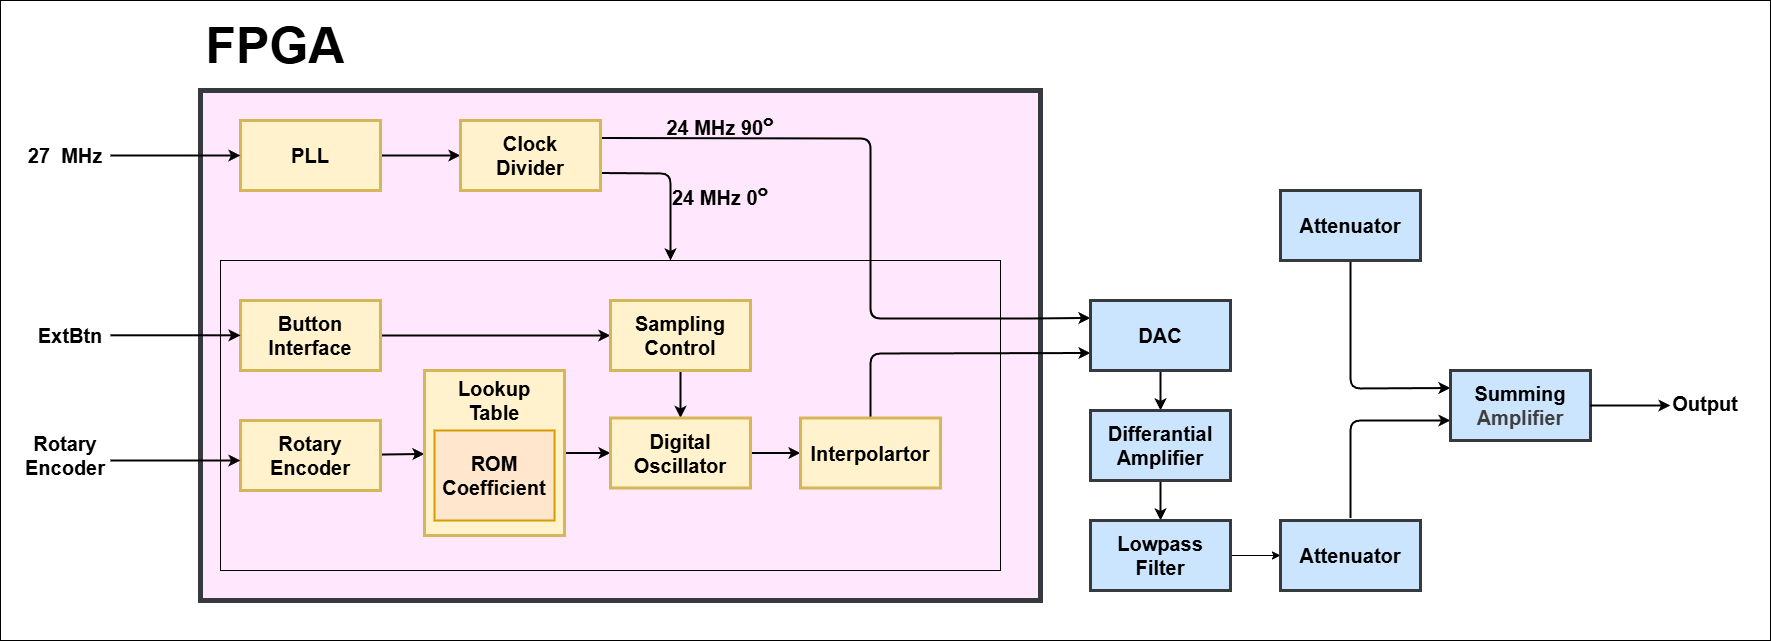

The diagram above was exported from draw.io. Its source (the exported page's mxGraphModel, read from the mxfile embedded in the PNG):
<mxGraphModel dx="2772" dy="1558" grid="1" gridSize="10" guides="1" tooltips="1" connect="1" arrows="1" fold="1" page="1" pageScale="1" pageWidth="2336" pageHeight="1654" math="0" shadow="0">
  <root>
    <mxCell id="0" />
    <mxCell id="1" parent="0" />
    <mxCell id="55" value="" style="group" vertex="1" connectable="0" parent="1">
      <mxGeometry x="303" y="537" width="1750" height="620" as="geometry" />
    </mxCell>
    <mxCell id="54" value="" style="rounded=0;whiteSpace=wrap;html=1;" vertex="1" parent="55">
      <mxGeometry x="-20" y="-20" width="1770" height="640" as="geometry" />
    </mxCell>
    <mxCell id="3" value="" style="rounded=0;whiteSpace=wrap;html=1;fillColor=#FFE8FD;strokeWidth=5;strokeColor=#36393d;" vertex="1" parent="55">
      <mxGeometry x="180" y="70" width="840" height="510" as="geometry" />
    </mxCell>
    <mxCell id="15" value="" style="rounded=0;whiteSpace=wrap;html=1;fillColor=none;strokeWidth=1;" vertex="1" parent="55">
      <mxGeometry x="200" y="240" width="780" height="310" as="geometry" />
    </mxCell>
    <mxCell id="4" value="&lt;font style=&quot;font-size: 50px;&quot;&gt;&lt;b style=&quot;&quot;&gt;FPGA&lt;/b&gt;&lt;/font&gt;" style="text;html=1;align=center;verticalAlign=middle;whiteSpace=wrap;rounded=0;fontColor=#000000;" vertex="1" parent="55">
      <mxGeometry x="180" width="150" height="50" as="geometry" />
    </mxCell>
    <mxCell id="13" style="edgeStyle=none;html=1;exitX=1;exitY=0.5;exitDx=0;exitDy=0;strokeWidth=2;" edge="1" parent="55" source="7" target="8">
      <mxGeometry relative="1" as="geometry" />
    </mxCell>
    <mxCell id="7" value="&lt;font style=&quot;font-size: 20px;&quot;&gt;&lt;b&gt;PLL&lt;/b&gt;&lt;/font&gt;" style="rounded=0;whiteSpace=wrap;html=1;fillColor=#fff2cc;strokeWidth=3;strokeColor=#d6b656;" vertex="1" parent="55">
      <mxGeometry x="220" y="100" width="140" height="70" as="geometry" />
    </mxCell>
    <mxCell id="14" style="edgeStyle=none;html=1;exitX=1;exitY=0.75;exitDx=0;exitDy=0;strokeWidth=2;" edge="1" parent="55" source="8">
      <mxGeometry relative="1" as="geometry">
        <mxPoint x="650" y="240" as="targetPoint" />
        <Array as="points">
          <mxPoint x="650" y="153" />
        </Array>
      </mxGeometry>
    </mxCell>
    <mxCell id="32" style="edgeStyle=none;html=1;exitX=1;exitY=0.25;exitDx=0;exitDy=0;entryX=0;entryY=0.25;entryDx=0;entryDy=0;strokeWidth=2;" edge="1" parent="55" source="8" target="25">
      <mxGeometry relative="1" as="geometry">
        <Array as="points">
          <mxPoint x="850" y="118" />
          <mxPoint x="850" y="200" />
          <mxPoint x="850" y="260" />
          <mxPoint x="850" y="298" />
          <mxPoint x="1000" y="298" />
        </Array>
      </mxGeometry>
    </mxCell>
    <mxCell id="8" value="&lt;font style=&quot;font-size: 20px;&quot;&gt;&lt;b&gt;Clock&lt;br&gt;Divider&lt;/b&gt;&lt;/font&gt;" style="rounded=0;whiteSpace=wrap;html=1;fillColor=#fff2cc;strokeWidth=3;strokeColor=#d6b656;" vertex="1" parent="55">
      <mxGeometry x="440" y="100" width="140" height="70" as="geometry" />
    </mxCell>
    <mxCell id="12" style="edgeStyle=none;html=1;exitX=1;exitY=0.5;exitDx=0;exitDy=0;strokeWidth=2;" edge="1" parent="55" source="10" target="11">
      <mxGeometry relative="1" as="geometry" />
    </mxCell>
    <mxCell id="10" value="&lt;b&gt;&lt;font style=&quot;font-size: 20px;&quot;&gt;Button&lt;br&gt;Interface&lt;/font&gt;&lt;/b&gt;" style="rounded=0;whiteSpace=wrap;html=1;fillColor=#fff2cc;strokeWidth=3;strokeColor=#d6b656;" vertex="1" parent="55">
      <mxGeometry x="220" y="280" width="140" height="70" as="geometry" />
    </mxCell>
    <mxCell id="41" style="edgeStyle=none;html=1;exitX=0.5;exitY=1;exitDx=0;exitDy=0;entryX=0.5;entryY=0;entryDx=0;entryDy=0;strokeWidth=2;" edge="1" parent="55" source="11" target="20">
      <mxGeometry relative="1" as="geometry" />
    </mxCell>
    <mxCell id="11" value="&lt;span style=&quot;font-size: 20px;&quot;&gt;&lt;b&gt;Sampling&lt;br&gt;Control&lt;/b&gt;&lt;/span&gt;" style="rounded=0;whiteSpace=wrap;html=1;fillColor=#fff2cc;strokeWidth=3;strokeColor=#d6b656;" vertex="1" parent="55">
      <mxGeometry x="590" y="280" width="140" height="70" as="geometry" />
    </mxCell>
    <mxCell id="18" value="" style="edgeStyle=none;html=1;fontSize=12;strokeWidth=2;" edge="1" parent="55" source="16" target="17">
      <mxGeometry relative="1" as="geometry" />
    </mxCell>
    <mxCell id="16" value="&lt;span style=&quot;font-size: 20px;&quot;&gt;&lt;b&gt;Rotary&lt;br&gt;Encoder&lt;/b&gt;&lt;/span&gt;" style="rounded=0;whiteSpace=wrap;html=1;fillColor=#fff2cc;strokeWidth=3;strokeColor=#d6b656;" vertex="1" parent="55">
      <mxGeometry x="220" y="400" width="140" height="70" as="geometry" />
    </mxCell>
    <mxCell id="21" style="edgeStyle=none;html=1;exitX=1;exitY=0.5;exitDx=0;exitDy=0;entryX=0;entryY=0.5;entryDx=0;entryDy=0;fontSize=12;strokeWidth=2;" edge="1" parent="55" source="17" target="20">
      <mxGeometry relative="1" as="geometry" />
    </mxCell>
    <mxCell id="17" value="&lt;span style=&quot;font-size: 20px;&quot;&gt;&lt;b&gt;Lookup&lt;br&gt;Table&lt;/b&gt;&lt;/span&gt;" style="rounded=0;whiteSpace=wrap;html=1;fillColor=#fff2cc;strokeWidth=3;labelPosition=center;verticalLabelPosition=middle;align=center;verticalAlign=top;strokeColor=#d6b656;" vertex="1" parent="55">
      <mxGeometry x="404" y="350" width="140" height="165" as="geometry" />
    </mxCell>
    <mxCell id="19" value="&lt;font style=&quot;font-size: 20px;&quot;&gt;&lt;b&gt;&lt;font style=&quot;&quot;&gt;ROM&lt;br&gt;Coefficien&lt;/font&gt;t&lt;/b&gt;&lt;/font&gt;" style="rounded=0;whiteSpace=wrap;html=1;strokeWidth=2;fillColor=#ffe6cc;strokeColor=#d79b00;" vertex="1" parent="55">
      <mxGeometry x="414" y="410" width="120" height="90" as="geometry" />
    </mxCell>
    <mxCell id="23" style="edgeStyle=none;html=1;exitX=1;exitY=0.5;exitDx=0;exitDy=0;fontSize=12;strokeWidth=2;" edge="1" parent="55" source="20" target="22">
      <mxGeometry relative="1" as="geometry" />
    </mxCell>
    <mxCell id="20" value="&lt;span style=&quot;font-size: 20px;&quot;&gt;&lt;b&gt;Digital&lt;br&gt;Oscillator&lt;/b&gt;&lt;/span&gt;" style="rounded=0;whiteSpace=wrap;html=1;fillColor=#fff2cc;strokeWidth=3;strokeColor=#d6b656;" vertex="1" parent="55">
      <mxGeometry x="590" y="397.5" width="140" height="70" as="geometry" />
    </mxCell>
    <mxCell id="33" style="edgeStyle=none;html=1;exitX=0.5;exitY=0;exitDx=0;exitDy=0;entryX=0;entryY=0.75;entryDx=0;entryDy=0;strokeWidth=2;" edge="1" parent="55" source="22" target="25">
      <mxGeometry relative="1" as="geometry">
        <Array as="points">
          <mxPoint x="850" y="333" />
        </Array>
      </mxGeometry>
    </mxCell>
    <mxCell id="22" value="&lt;span style=&quot;font-size: 20px;&quot;&gt;&lt;b&gt;Interpolartor&lt;/b&gt;&lt;/span&gt;" style="rounded=0;whiteSpace=wrap;html=1;fillColor=#fff2cc;strokeWidth=3;strokeColor=#d6b656;" vertex="1" parent="55">
      <mxGeometry x="780" y="397.5" width="140" height="70" as="geometry" />
    </mxCell>
    <mxCell id="34" style="edgeStyle=none;html=1;exitX=0.5;exitY=1;exitDx=0;exitDy=0;entryX=0.5;entryY=0;entryDx=0;entryDy=0;strokeWidth=2;" edge="1" parent="55" source="25" target="26">
      <mxGeometry relative="1" as="geometry" />
    </mxCell>
    <mxCell id="25" value="&lt;span style=&quot;font-size: 20px;&quot;&gt;&lt;b&gt;DAC&lt;/b&gt;&lt;/span&gt;" style="rounded=0;whiteSpace=wrap;html=1;fillColor=#cce5ff;strokeWidth=3;strokeColor=#36393d;" vertex="1" parent="55">
      <mxGeometry x="1070" y="280" width="140" height="70" as="geometry" />
    </mxCell>
    <mxCell id="35" style="edgeStyle=none;html=1;exitX=0.5;exitY=1;exitDx=0;exitDy=0;entryX=0.5;entryY=0;entryDx=0;entryDy=0;strokeWidth=2;" edge="1" parent="55" source="26" target="27">
      <mxGeometry relative="1" as="geometry" />
    </mxCell>
    <mxCell id="26" value="&lt;span style=&quot;font-size: 20px;&quot;&gt;&lt;b&gt;Differantial&lt;br&gt;Amplifier&lt;/b&gt;&lt;/span&gt;" style="rounded=0;whiteSpace=wrap;html=1;fillColor=#cce5ff;strokeWidth=3;strokeColor=#36393d;" vertex="1" parent="55">
      <mxGeometry x="1070" y="390" width="140" height="70" as="geometry" />
    </mxCell>
    <mxCell id="36" style="edgeStyle=none;html=1;exitX=1;exitY=0.5;exitDx=0;exitDy=0;entryX=0;entryY=0.5;entryDx=0;entryDy=0;" edge="1" parent="55" source="27" target="28">
      <mxGeometry relative="1" as="geometry" />
    </mxCell>
    <mxCell id="27" value="&lt;span style=&quot;font-size: 20px;&quot;&gt;&lt;b&gt;Lowpass&lt;br&gt;Filter&lt;/b&gt;&lt;/span&gt;" style="rounded=0;whiteSpace=wrap;html=1;fillColor=#cce5ff;strokeWidth=3;strokeColor=#36393d;" vertex="1" parent="55">
      <mxGeometry x="1070" y="500" width="140" height="70" as="geometry" />
    </mxCell>
    <mxCell id="38" style="edgeStyle=none;html=1;exitX=0.5;exitY=0;exitDx=0;exitDy=0;entryX=0;entryY=0.75;entryDx=0;entryDy=0;strokeWidth=2;" edge="1" parent="55">
      <mxGeometry relative="1" as="geometry">
        <mxPoint x="1329.9999999999998" y="497.5" as="sourcePoint" />
        <mxPoint x="1429.9999999999998" y="400" as="targetPoint" />
        <Array as="points">
          <mxPoint x="1330" y="400" />
          <mxPoint x="1350" y="400" />
          <mxPoint x="1380" y="400" />
        </Array>
      </mxGeometry>
    </mxCell>
    <mxCell id="28" value="&lt;span style=&quot;font-size: 20px;&quot;&gt;&lt;b&gt;Attenuator&lt;/b&gt;&lt;/span&gt;" style="rounded=0;whiteSpace=wrap;html=1;fillColor=#cce5ff;strokeWidth=3;strokeColor=#36393d;" vertex="1" parent="55">
      <mxGeometry x="1260" y="500" width="140" height="70" as="geometry" />
    </mxCell>
    <mxCell id="37" style="edgeStyle=none;html=1;exitX=0.5;exitY=1;exitDx=0;exitDy=0;entryX=0;entryY=0.25;entryDx=0;entryDy=0;strokeWidth=2;" edge="1" parent="55" source="30" target="31">
      <mxGeometry relative="1" as="geometry">
        <Array as="points">
          <mxPoint x="1330" y="368" />
        </Array>
      </mxGeometry>
    </mxCell>
    <mxCell id="30" value="&lt;span style=&quot;font-size: 20px;&quot;&gt;&lt;b&gt;Attenuator&lt;/b&gt;&lt;/span&gt;" style="rounded=0;whiteSpace=wrap;html=1;fillColor=#cce5ff;strokeWidth=3;strokeColor=#36393d;" vertex="1" parent="55">
      <mxGeometry x="1260" y="170" width="140" height="70" as="geometry" />
    </mxCell>
    <mxCell id="31" value="&lt;span style=&quot;font-size: 20px;&quot;&gt;&lt;b&gt;Summing&lt;br&gt;&lt;/b&gt;&lt;/span&gt;&lt;b style=&quot;color: rgb(63, 63, 63); scrollbar-color: rgb(226, 226, 226) rgb(251, 251, 251); font-size: 20px;&quot;&gt;Amplifier&lt;/b&gt;&lt;span style=&quot;font-size: 20px;&quot;&gt;&lt;b&gt;&lt;/b&gt;&lt;/span&gt;" style="rounded=0;whiteSpace=wrap;html=1;fillColor=#cce5ff;strokeWidth=3;strokeColor=#36393d;" vertex="1" parent="55">
      <mxGeometry x="1430" y="350" width="140" height="70" as="geometry" />
    </mxCell>
    <mxCell id="42" value="24 MHz 0&lt;span&gt;&lt;sup&gt;๐&lt;/sup&gt;&lt;/span&gt;" style="text;html=1;align=center;verticalAlign=middle;whiteSpace=wrap;rounded=0;fontSize=20;fontStyle=1" vertex="1" parent="55">
      <mxGeometry x="650" y="160" width="100" height="30" as="geometry" />
    </mxCell>
    <mxCell id="43" value="24 MHz 90&lt;span&gt;&lt;sup&gt;๐&lt;/sup&gt;&lt;/span&gt;" style="text;html=1;align=center;verticalAlign=middle;whiteSpace=wrap;rounded=0;fontSize=20;fontStyle=1" vertex="1" parent="55">
      <mxGeometry x="635" y="90" width="130" height="30" as="geometry" />
    </mxCell>
    <mxCell id="46" value="" style="endArrow=classic;html=1;entryX=0;entryY=0.5;entryDx=0;entryDy=0;strokeWidth=2;" edge="1" parent="55" target="7">
      <mxGeometry width="50" height="50" relative="1" as="geometry">
        <mxPoint x="90" y="135" as="sourcePoint" />
        <mxPoint x="140" y="80" as="targetPoint" />
      </mxGeometry>
    </mxCell>
    <mxCell id="47" value="" style="endArrow=classic;html=1;entryX=0;entryY=0.5;entryDx=0;entryDy=0;strokeWidth=2;" edge="1" parent="55">
      <mxGeometry width="50" height="50" relative="1" as="geometry">
        <mxPoint x="90" y="314.79999999999995" as="sourcePoint" />
        <mxPoint x="220" y="314.79999999999995" as="targetPoint" />
      </mxGeometry>
    </mxCell>
    <mxCell id="48" value="" style="endArrow=classic;html=1;entryX=0;entryY=0.5;entryDx=0;entryDy=0;strokeWidth=2;" edge="1" parent="55">
      <mxGeometry width="50" height="50" relative="1" as="geometry">
        <mxPoint x="90" y="440" as="sourcePoint" />
        <mxPoint x="220" y="440" as="targetPoint" />
      </mxGeometry>
    </mxCell>
    <mxCell id="49" value="27&amp;nbsp; MHz" style="text;html=1;align=center;verticalAlign=middle;whiteSpace=wrap;rounded=0;fontSize=20;fontStyle=1" vertex="1" parent="55">
      <mxGeometry y="120" width="90" height="30" as="geometry" />
    </mxCell>
    <mxCell id="50" value="ExtBtn" style="text;html=1;align=center;verticalAlign=middle;whiteSpace=wrap;rounded=0;fontSize=20;fontStyle=1" vertex="1" parent="55">
      <mxGeometry x="10" y="300" width="80" height="30" as="geometry" />
    </mxCell>
    <mxCell id="51" value="Rotary Encoder" style="text;html=1;align=center;verticalAlign=middle;whiteSpace=wrap;rounded=0;fontSize=20;fontStyle=1" vertex="1" parent="55">
      <mxGeometry y="420" width="90" height="30" as="geometry" />
    </mxCell>
    <mxCell id="52" value="" style="endArrow=classic;html=1;exitX=1;exitY=0.5;exitDx=0;exitDy=0;strokeWidth=2;" edge="1" parent="55" source="31">
      <mxGeometry width="50" height="50" relative="1" as="geometry">
        <mxPoint x="1570" y="390" as="sourcePoint" />
        <mxPoint x="1650" y="385" as="targetPoint" />
      </mxGeometry>
    </mxCell>
    <mxCell id="53" value="Output" style="text;html=1;align=center;verticalAlign=middle;whiteSpace=wrap;rounded=0;fontSize=20;fontStyle=1" vertex="1" parent="55">
      <mxGeometry x="1640" y="367.5" width="90" height="30" as="geometry" />
    </mxCell>
  </root>
</mxGraphModel>